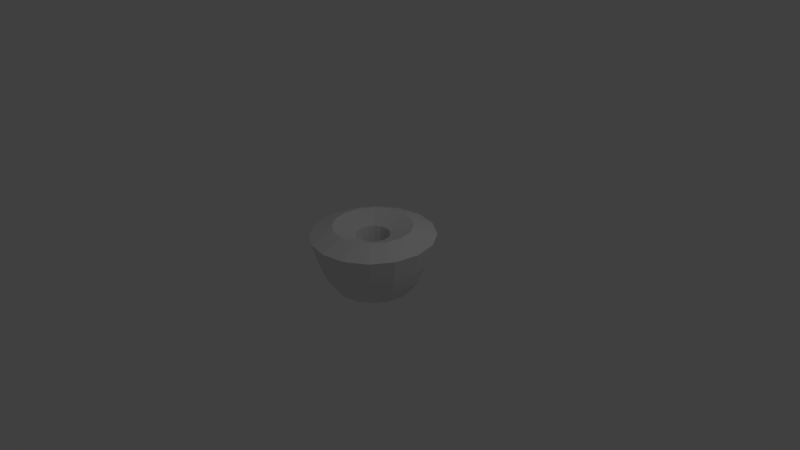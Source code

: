 # Source: puerh-tea.blend  (saved by Blender 2.73.0; exported with 4.5.12 LTS)
import bpy
from mathutils import Matrix  # noqa: F401  (used for matrix-valued properties, if any)

bpy.ops.wm.read_factory_settings(use_empty=True)
scene = bpy.context.scene
scene.name = 'Scene'

# ---- collections
col_collection_1 = bpy.data.collections.new('Collection 1'); scene.collection.children.link(col_collection_1)

# ---- world
world_world = bpy.data.worlds.new('World'); scene.world = world_world
world_world.color = (0.05088, 0.05088, 0.05088)
world_world.use_sun_shadow = False
world_world.sun_shadow_jitter_overblur = 0.0
world_world.cycles.sampling_method = 'MANUAL'
world_world.cycles.sample_map_resolution = 256

# ---- cameras
cam_camera = bpy.data.cameras.new('Camera')
cam_camera.clip_end = 100.0
cam_camera.lens = 35.0
cam_camera.sensor_width = 32.0
cam_camera.sensor_height = 18.0
cam_camera.ortho_scale = 7.314
cam_camera.dof.focus_distance = 0.0
cam_camera.dof.aperture_fstop = 128.0

# ---- lights
light_lamp = bpy.data.lights.new('Lamp', 'POINT')
light_lamp.transmission_factor = 0.0
light_lamp.cutoff_distance = 30.0
light_lamp.energy = 100.0
light_lamp.shadow_buffer_clip_start = 1.001
light_lamp.shadow_soft_size = 0.1
light_lamp.shadow_maximum_resolution = 0.006
light_lamp.use_absolute_resolution = True
light_lamp.cycles.use_multiple_importance_sampling = False

# ---- meshes
me_supertoroid = bpy.data.meshes.new('SuperToroid')
me_supertoroid.from_pydata([(0.7218, -8.646e-10, -0.02114), (0.817, 0.0, 0.297), (0.52, 0.0, 0.42), (0.223, 0.0, 0.297), (0.07679, -8.646e-10, -0.4425), (0.223, 0.0, -0.4269), (0.52, 0.0, -0.42), (0.6274, -8.646e-10, -0.2492), (0.6669, 0.2762, -0.02114), (0.7548, 0.3126, 0.297), (0.4804, 0.199, 0.42), (0.206, 0.08534, 0.297), (0.07095, 0.02939, -0.4425), (0.206, 0.08534, -0.4269), (0.4804, 0.199, -0.42), (0.5796, 0.2401, -0.2492), (0.5104, 0.5104, -0.02114), (0.5777, 0.5777, 0.297), (0.3677, 0.3677, 0.42), (0.1577, 0.1577, 0.297), (0.0543, 0.0543, -0.4425), (0.1577, 0.1577, -0.4269), (0.3677, 0.3677, -0.42), (0.4436, 0.4436, -0.2492), (0.2762, 0.6669, -0.02114), (0.3126, 0.7548, 0.297), (0.199, 0.4804, 0.42), (0.08534, 0.206, 0.297), (0.02939, 0.07095, -0.4425), (0.08534, 0.206, -0.4269), (0.199, 0.4804, -0.42), (0.2401, 0.5796, -0.2492), (-1.729e-09, 0.7218, -0.02114), (5.003e-17, 0.817, 0.297), (3.184e-17, 0.52, 0.42), (1.366e-17, 0.223, 0.297), (-1.729e-09, 0.07679, -0.4425), (1.366e-17, 0.223, -0.4269), (3.184e-17, 0.52, -0.42), (-1.729e-09, 0.6274, -0.2492), (-0.2762, 0.6669, -0.02114), (-0.3126, 0.7548, 0.297), (-0.199, 0.4804, 0.42), (-0.08534, 0.206, 0.297), (-0.02939, 0.07095, -0.4425), (-0.08534, 0.206, -0.4269), (-0.199, 0.4804, -0.42), (-0.2401, 0.5796, -0.2492), (-0.5104, 0.5104, -0.02114), (-0.5777, 0.5777, 0.297), (-0.3677, 0.3677, 0.42), (-0.1577, 0.1577, 0.297), (-0.0543, 0.0543, -0.4425), (-0.1577, 0.1577, -0.4269), (-0.3677, 0.3677, -0.42), (-0.4436, 0.4436, -0.2492), (-0.6669, 0.2762, -0.02114), (-0.7548, 0.3126, 0.297), (-0.4804, 0.199, 0.42), (-0.206, 0.08534, 0.297), (-0.07095, 0.02939, -0.4425), (-0.206, 0.08534, -0.4269), (-0.4804, 0.199, -0.42), (-0.5796, 0.2401, -0.2492), (-0.7218, -8.646e-10, -0.02114), (-0.817, 1.001e-16, 0.297), (-0.52, 6.368e-17, 0.42), (-0.223, 2.731e-17, 0.297), (-0.07679, -8.646e-10, -0.4425), (-0.223, 2.731e-17, -0.4269), (-0.52, 6.368e-17, -0.42), (-0.6274, -8.646e-10, -0.2492), (-0.6669, -0.2762, -0.02114), (-0.7548, -0.3126, 0.297), (-0.4804, -0.199, 0.42), (-0.206, -0.08534, 0.297), (-0.07095, -0.02939, -0.4425), (-0.206, -0.08534, -0.4269), (-0.4804, -0.199, -0.42), (-0.5796, -0.2401, -0.2492), (-0.5104, -0.5104, -0.02114), (-0.5777, -0.5777, 0.297), (-0.3677, -0.3677, 0.42), (-0.1577, -0.1577, 0.297), (-0.0543, -0.0543, -0.4425), (-0.1577, -0.1577, -0.4269), (-0.3677, -0.3677, -0.42), (-0.4436, -0.4436, -0.2492), (-0.2762, -0.6669, -0.02114), (-0.3126, -0.7548, 0.297), (-0.199, -0.4804, 0.42), (-0.08534, -0.206, 0.297), (-0.02939, -0.07095, -0.4425), (-0.08534, -0.206, -0.4269), (-0.199, -0.4804, -0.42), (-0.2401, -0.5796, -0.2492), (-1.729e-09, -0.7218, -0.02114), (-1.501e-16, -0.817, 0.297), (-9.552e-17, -0.52, 0.42), (-4.097e-17, -0.223, 0.297), (-1.729e-09, -0.07679, -0.4425), (-4.097e-17, -0.223, -0.4269), (-9.552e-17, -0.52, -0.42), (-1.729e-09, -0.6274, -0.2492), (0.2762, -0.6669, -0.02114), (0.3126, -0.7548, 0.297), (0.199, -0.4804, 0.42), (0.08534, -0.206, 0.297), (0.02939, -0.07095, -0.4425), (0.08534, -0.206, -0.4269), (0.199, -0.4804, -0.42), (0.2401, -0.5796, -0.2492), (0.5104, -0.5104, -0.02114), (0.5777, -0.5777, 0.297), (0.3677, -0.3677, 0.42), (0.1577, -0.1577, 0.297), (0.0543, -0.0543, -0.4425), (0.1577, -0.1577, -0.4269), (0.3677, -0.3677, -0.42), (0.4436, -0.4436, -0.2492), (0.6669, -0.2762, -0.02114), (0.7548, -0.3126, 0.297), (0.4804, -0.199, 0.42), (0.206, -0.08534, 0.297), (0.07095, -0.02939, -0.4425), (0.206, -0.08534, -0.4269), (0.4804, -0.199, -0.42), (0.5796, -0.2401, -0.2492)], [], [(8, 0, 7, 15), (0, 8, 9, 1), (1, 9, 10, 2), (2, 10, 11, 3), (3, 11, 12, 4), (4, 12, 13, 5), (5, 13, 14, 6), (6, 14, 15, 7), (16, 8, 15, 23), (8, 16, 17, 9), (9, 17, 18, 10), (10, 18, 19, 11), (11, 19, 20, 12), (12, 20, 21, 13), (13, 21, 22, 14), (14, 22, 23, 15), (24, 16, 23, 31), (16, 24, 25, 17), (17, 25, 26, 18), (18, 26, 27, 19), (19, 27, 28, 20), (20, 28, 29, 21), (21, 29, 30, 22), (22, 30, 31, 23), (32, 24, 31, 39), (24, 32, 33, 25), (25, 33, 34, 26), (26, 34, 35, 27), (27, 35, 36, 28), (28, 36, 37, 29), (29, 37, 38, 30), (30, 38, 39, 31), (40, 32, 39, 47), (32, 40, 41, 33), (33, 41, 42, 34), (34, 42, 43, 35), (35, 43, 44, 36), (36, 44, 45, 37), (37, 45, 46, 38), (38, 46, 47, 39), (48, 40, 47, 55), (40, 48, 49, 41), (41, 49, 50, 42), (42, 50, 51, 43), (43, 51, 52, 44), (44, 52, 53, 45), (45, 53, 54, 46), (46, 54, 55, 47), (56, 48, 55, 63), (48, 56, 57, 49), (49, 57, 58, 50), (50, 58, 59, 51), (51, 59, 60, 52), (52, 60, 61, 53), (53, 61, 62, 54), (54, 62, 63, 55), (64, 56, 63, 71), (56, 64, 65, 57), (57, 65, 66, 58), (58, 66, 67, 59), (59, 67, 68, 60), (60, 68, 69, 61), (61, 69, 70, 62), (62, 70, 71, 63), (72, 64, 71, 79), (64, 72, 73, 65), (65, 73, 74, 66), (66, 74, 75, 67), (67, 75, 76, 68), (68, 76, 77, 69), (69, 77, 78, 70), (70, 78, 79, 71), (80, 72, 79, 87), (72, 80, 81, 73), (73, 81, 82, 74), (74, 82, 83, 75), (75, 83, 84, 76), (76, 84, 85, 77), (77, 85, 86, 78), (78, 86, 87, 79), (88, 80, 87, 95), (80, 88, 89, 81), (81, 89, 90, 82), (82, 90, 91, 83), (83, 91, 92, 84), (84, 92, 93, 85), (85, 93, 94, 86), (86, 94, 95, 87), (96, 88, 95, 103), (88, 96, 97, 89), (89, 97, 98, 90), (90, 98, 99, 91), (91, 99, 100, 92), (92, 100, 101, 93), (93, 101, 102, 94), (94, 102, 103, 95), (104, 96, 103, 111), (96, 104, 105, 97), (97, 105, 106, 98), (98, 106, 107, 99), (99, 107, 108, 100), (100, 108, 109, 101), (101, 109, 110, 102), (102, 110, 111, 103), (112, 104, 111, 119), (104, 112, 113, 105), (105, 113, 114, 106), (106, 114, 115, 107), (107, 115, 116, 108), (108, 116, 117, 109), (109, 117, 118, 110), (110, 118, 119, 111), (120, 112, 119, 127), (112, 120, 121, 113), (113, 121, 122, 114), (114, 122, 123, 115), (115, 123, 124, 116), (116, 124, 125, 117), (117, 125, 126, 118), (118, 126, 127, 119), (0, 120, 127, 7), (120, 0, 1, 121), (121, 1, 2, 122), (122, 2, 3, 123), (123, 3, 4, 124), (124, 4, 5, 125), (125, 5, 6, 126), (126, 6, 7, 127), (116, 108, 100, 92, 84, 76, 68, 60, 52, 44, 36, 28, 20, 12, 4, 124)])
_uv = me_supertoroid.uv_layers.new(name='UVMap')
_uv.uv.foreach_set('vector', [0.1063, 0.7294, 0.1127, 0.637, 0.1911, 0.6488, 0.1855, 0.7291, 0.1127, 0.637, 0.1063, 0.7294, 0.0, 0.7278, 0.007257, 0.6232, 0.1086, 0.04015, 0.2006, 0.0, 0.2278, 0.09587, 0.1692, 0.1214, 0.1692, 0.1214, 0.2278, 0.09587, 0.2368, 0.1917, 0.2117, 0.2027, 0.9019, 0.6943, 0.8739, 0.6943, 0.8831, 0.448, 0.8927, 0.448, 0.6694, 0.5903, 0.6598, 0.5903, 0.6506, 0.543, 0.6786, 0.543, 0.6786, 0.543, 0.6506, 0.543, 0.632, 0.4472, 0.6972, 0.4472, 0.2538, 0.6602, 0.2491, 0.7268, 0.1855, 0.7291, 0.1911, 0.6488, 0.1127, 0.8158, 0.1063, 0.7294, 0.1855, 0.7291, 0.1911, 0.8042, 0.1063, 0.7294, 0.1127, 0.8158, 0.007257, 0.8255, 0.0, 0.7278, 0.2006, 0.0, 0.3002, 0.0, 0.2912, 0.09587, 0.2278, 0.09587, 0.2278, 0.09587, 0.2912, 0.09587, 0.264, 0.1917, 0.2368, 0.1917, 0.8739, 0.6943, 0.8481, 0.6935, 0.8742, 0.4477, 0.8831, 0.448, 0.6598, 0.5903, 0.6509, 0.594, 0.6248, 0.554, 0.6506, 0.543, 0.6506, 0.543, 0.6248, 0.554, 0.5718, 0.4727, 0.632, 0.4472, 0.2491, 0.7268, 0.2538, 0.789, 0.1911, 0.8042, 0.1855, 0.7291, 0.1309, 0.8828, 0.1127, 0.8158, 0.1911, 0.8042, 0.207, 0.8624, 0.1127, 0.8158, 0.1309, 0.8828, 0.02792, 0.9014, 0.007257, 0.8255, 0.3002, 0.0, 0.3923, 0.04015, 0.3498, 0.1214, 0.2912, 0.09587, 0.2912, 0.09587, 0.3498, 0.1214, 0.2891, 0.2027, 0.264, 0.1917, 0.8481, 0.6935, 0.8284, 0.6919, 0.8674, 0.4472, 0.8742, 0.4477, 0.6509, 0.594, 0.6441, 0.601, 0.6051, 0.5743, 0.6248, 0.554, 0.6248, 0.554, 0.6051, 0.5743, 0.5258, 0.52, 0.5718, 0.4727, 0.2538, 0.789, 0.2669, 0.8373, 0.207, 0.8624, 0.1911, 0.8042, 0.3909, 0.7991, 0.3948, 0.8847, 0.3235, 0.8685, 0.3201, 0.7941, 0.3948, 0.8847, 0.3909, 0.7991, 0.4905, 0.8036, 0.495, 0.9005, 0.3923, 0.04015, 0.4627, 0.1143, 0.3946, 0.1687, 0.3498, 0.1214, 0.3498, 0.1214, 0.3946, 0.1687, 0.3084, 0.223, 0.2891, 0.2027, 0.6004, 1.0, 0.5749, 0.9942, 0.5803, 0.7836, 0.5891, 0.7856, 0.6441, 0.601, 0.6404, 0.6101, 0.5944, 0.6007, 0.6051, 0.5743, 0.6051, 0.5743, 0.5944, 0.6007, 0.5008, 0.5817, 0.5258, 0.52, 0.2707, 0.8497, 0.2679, 0.788, 0.3201, 0.7941, 0.3235, 0.8685, 0.3895, 0.7064, 0.3909, 0.7991, 0.3201, 0.7941, 0.3189, 0.7136, 0.3909, 0.7991, 0.3895, 0.7064, 0.4889, 0.6987, 0.4905, 0.8036, 0.4627, 0.1143, 0.5008, 0.2113, 0.4189, 0.2303, 0.3946, 0.1687, 0.3946, 0.1687, 0.4189, 0.2303, 0.3188, 0.2494, 0.3084, 0.223, 0.5749, 0.9942, 0.5471, 0.9922, 0.5708, 0.7829, 0.5803, 0.7836, 0.6404, 0.6101, 0.6404, 0.62, 0.5944, 0.6294, 0.5944, 0.6007, 0.5944, 0.6007, 0.5944, 0.6294, 0.5008, 0.6484, 0.5008, 0.5817, 0.2679, 0.788, 0.2669, 0.7213, 0.3189, 0.7136, 0.3201, 0.7941, 0.3909, 0.6207, 0.3895, 0.7064, 0.3189, 0.7136, 0.3201, 0.6391, 0.3895, 0.7064, 0.3909, 0.6207, 0.4905, 0.6017, 0.4889, 0.6987, 0.5008, 0.2113, 0.5008, 0.3162, 0.4189, 0.2971, 0.4189, 0.2303, 0.4189, 0.2303, 0.4189, 0.2971, 0.3188, 0.2781, 0.3188, 0.2494, 0.5471, 0.9922, 0.521, 0.9942, 0.5618, 0.7836, 0.5708, 0.7829, 0.6404, 0.62, 0.6441, 0.6291, 0.6051, 0.6558, 0.5944, 0.6294, 0.5944, 0.6294, 0.6051, 0.6558, 0.5258, 0.7101, 0.5008, 0.6484, 0.2669, 0.7213, 0.2679, 0.6596, 0.3201, 0.6391, 0.3189, 0.7136, 0.3948, 0.5551, 0.3909, 0.6207, 0.3201, 0.6391, 0.3235, 0.5821, 0.3909, 0.6207, 0.3948, 0.5551, 0.495, 0.5275, 0.4905, 0.6017, 0.5008, 0.3162, 0.4627, 0.4131, 0.3946, 0.3588, 0.4189, 0.2971, 0.4189, 0.2971, 0.3946, 0.3588, 0.3084, 0.3045, 0.3188, 0.2781, 0.521, 0.9942, 0.5008, 1.0, 0.5548, 0.7856, 0.5618, 0.7836, 0.6441, 0.6291, 0.6509, 0.6361, 0.6248, 0.6761, 0.6051, 0.6558, 0.6051, 0.6558, 0.6248, 0.6761, 0.5718, 0.7574, 0.5258, 0.7101, 0.2679, 0.6596, 0.2707, 0.6123, 0.3235, 0.5821, 0.3201, 0.6391, 0.8974, 0.1957, 0.9001, 0.2814, 0.829, 0.2641, 0.8267, 0.1897, 0.9001, 0.2814, 0.8974, 0.1957, 0.997, 0.2019, 1.0, 0.2988, 0.4627, 0.4131, 0.3923, 0.4873, 0.3498, 0.406, 0.3946, 0.3588, 0.3946, 0.3588, 0.3498, 0.406, 0.2891, 0.3248, 0.3084, 0.3045, 0.68, 0.9973, 0.6542, 0.9934, 0.645, 0.7829, 0.6539, 0.7843, 0.6509, 0.6361, 0.6598, 0.6398, 0.6506, 0.687, 0.6248, 0.6761, 0.6248, 0.6761, 0.6506, 0.687, 0.632, 0.7829, 0.5718, 0.7574, 0.7766, 0.2445, 0.7746, 0.1828, 0.8267, 0.1897, 0.829, 0.2641, 0.8974, 0.103, 0.8974, 0.1957, 0.8267, 0.1897, 0.8267, 0.1091, 0.8974, 0.1957, 0.8974, 0.103, 0.997, 0.09694, 0.997, 0.2019, 0.3923, 0.4873, 0.3002, 0.5275, 0.2912, 0.4316, 0.3498, 0.406, 0.3498, 0.406, 0.2912, 0.4316, 0.264, 0.3357, 0.2891, 0.3248, 0.6542, 0.9934, 0.6262, 0.9934, 0.6354, 0.7829, 0.645, 0.7829, 0.6598, 0.6398, 0.6694, 0.6398, 0.6786, 0.687, 0.6506, 0.687, 0.6506, 0.687, 0.6786, 0.687, 0.6972, 0.7829, 0.632, 0.7829, 0.7746, 0.1828, 0.7746, 0.116, 0.8267, 0.1091, 0.8267, 0.1897, 0.9001, 0.0174, 0.8974, 0.103, 0.8267, 0.1091, 0.829, 0.03467, 0.8974, 0.103, 0.9001, 0.0174, 1.0, 0.0, 0.997, 0.09694, 0.3002, 0.5275, 0.2006, 0.5275, 0.2278, 0.4316, 0.2912, 0.4316, 0.2912, 0.4316, 0.2278, 0.4316, 0.2368, 0.3357, 0.264, 0.3357, 0.6262, 0.9934, 0.6004, 0.9973, 0.6265, 0.7843, 0.6354, 0.7829, 0.6694, 0.6398, 0.6783, 0.6361, 0.7044, 0.6761, 0.6786, 0.687, 0.6786, 0.687, 0.7044, 0.6761, 0.7574, 0.7574, 0.6972, 0.7829, 0.7746, 0.116, 0.7766, 0.05431, 0.829, 0.03467, 0.8267, 0.1091, 0.6193, 0.09159, 0.6422, 0.02604, 0.7166, 0.05189, 0.6967, 0.1089, 0.6422, 0.02604, 0.6193, 0.09159, 0.5148, 0.07419, 0.5407, 0.0, 0.2006, 0.5275, 0.1086, 0.4873, 0.1692, 0.406, 0.2278, 0.4316, 0.2278, 0.4316, 0.1692, 0.406, 0.2117, 0.3248, 0.2368, 0.3357, 0.8284, 0.696, 0.8481, 0.6948, 0.8705, 0.9409, 0.8637, 0.9413, 0.6783, 0.6361, 0.6851, 0.6291, 0.7241, 0.6558, 0.7044, 0.6761, 0.7044, 0.6761, 0.7241, 0.6558, 0.8034, 0.7101, 0.7574, 0.7574, 0.7746, 0.08128, 0.7582, 0.1285, 0.6967, 0.1089, 0.7166, 0.05189, 0.6069, 0.1772, 0.6193, 0.09159, 0.6967, 0.1089, 0.686, 0.1833, 0.6193, 0.09159, 0.6069, 0.1772, 0.5008, 0.1711, 0.5148, 0.07419, 0.1086, 0.4873, 0.03812, 0.4131, 0.1244, 0.3588, 0.1692, 0.406, 0.1692, 0.406, 0.1244, 0.3588, 0.1925, 0.3045, 0.2117, 0.3248, 0.8481, 0.6948, 0.874, 0.6943, 0.8794, 0.9408, 0.8705, 0.9409, 0.6851, 0.6291, 0.6888, 0.62, 0.7348, 0.6294, 0.7241, 0.6558, 0.7241, 0.6558, 0.7348, 0.6294, 0.8284, 0.6484, 0.8034, 0.7101, 0.7582, 0.1285, 0.7493, 0.1902, 0.686, 0.1833, 0.6967, 0.1089, 0.6069, 0.2699, 0.6069, 0.1772, 0.686, 0.1833, 0.686, 0.2639, 0.6069, 0.1772, 0.6069, 0.2699, 0.5008, 0.276, 0.5008, 0.1711, 0.03812, 0.4131, 3.828e-08, 0.3162, 0.1001, 0.2971, 0.1244, 0.3588, 0.1244, 0.3588, 0.1001, 0.2971, 0.1821, 0.2781, 0.1925, 0.3045, 0.874, 0.6943, 0.9019, 0.6948, 0.8891, 0.9409, 0.8794, 0.9408, 0.6888, 0.62, 0.6888, 0.6101, 0.7348, 0.6007, 0.7348, 0.6294, 0.7348, 0.6294, 0.7348, 0.6007, 0.8284, 0.5817, 0.8284, 0.6484, 0.7493, 0.1902, 0.7493, 0.257, 0.686, 0.2639, 0.686, 0.1833, 0.6193, 0.3556, 0.6069, 0.2699, 0.686, 0.2639, 0.6967, 0.3383, 0.6069, 0.2699, 0.6193, 0.3556, 0.5148, 0.373, 0.5008, 0.276, 3.828e-08, 0.3162, 0.0, 0.2113, 0.1001, 0.2303, 0.1001, 0.2971, 0.1001, 0.2971, 0.1001, 0.2303, 0.1821, 0.2494, 0.1821, 0.2781, 0.9019, 0.6948, 0.9277, 0.696, 0.8979, 0.9413, 0.8891, 0.9409, 0.6888, 0.6101, 0.6851, 0.601, 0.7241, 0.5743, 0.7348, 0.6007, 0.7348, 0.6007, 0.7241, 0.5743, 0.8034, 0.52, 0.8284, 0.5817, 0.7493, 0.257, 0.7582, 0.3187, 0.6967, 0.3383, 0.686, 0.2639, 0.6422, 0.4211, 0.6193, 0.3556, 0.6967, 0.3383, 0.7166, 0.3953, 0.6193, 0.3556, 0.6422, 0.4211, 0.5407, 0.4472, 0.5148, 0.373, 0.0, 0.2113, 0.03812, 0.1143, 0.1244, 0.1687, 0.1001, 0.2303, 0.1001, 0.2303, 0.1244, 0.1687, 0.1925, 0.223, 0.1821, 0.2494, 0.9474, 0.6919, 0.9277, 0.6935, 0.9016, 0.4477, 0.9084, 0.4472, 0.6851, 0.601, 0.6783, 0.594, 0.7044, 0.554, 0.7241, 0.5743, 0.7241, 0.5743, 0.7044, 0.554, 0.7574, 0.4727, 0.8034, 0.52, 0.7582, 0.3187, 0.7746, 0.3659, 0.7166, 0.3953, 0.6967, 0.3383, 0.1127, 0.637, 0.1309, 0.5524, 0.207, 0.5753, 0.1911, 0.6488, 0.1309, 0.5524, 0.1127, 0.637, 0.007257, 0.6232, 0.02792, 0.5275, 0.03812, 0.1143, 0.1086, 0.04015, 0.1692, 0.1214, 0.1244, 0.1687, 0.1244, 0.1687, 0.1692, 0.1214, 0.2117, 0.2027, 0.1925, 0.223, 0.9277, 0.6935, 0.9019, 0.6943, 0.8927, 0.448, 0.9016, 0.4477, 0.6783, 0.594, 0.6694, 0.5903, 0.6786, 0.543, 0.7044, 0.554, 0.7044, 0.554, 0.6786, 0.543, 0.6972, 0.4472, 0.7574, 0.4727, 0.2669, 0.5993, 0.2538, 0.6602, 0.1911, 0.6488, 0.207, 0.5753, 0.6851, 0.601, 0.6888, 0.6101, 0.6888, 0.62, 0.6851, 0.6291, 0.6783, 0.6361, 0.6694, 0.6398, 0.6598, 0.6398, 0.6509, 0.6361, 0.6441, 0.6291, 0.6404, 0.62, 0.6404, 0.6101, 0.6441, 0.601, 0.6509, 0.594, 0.6598, 0.5903, 0.6694, 0.5903, 0.6783, 0.594])
me_supertoroid.use_remesh_preserve_volume = False
me_supertoroid.use_remesh_preserve_attributes = False
me_supertoroid.use_mirror_vertex_groups = False
me_supertoroid.update()

# ---- objects
ob_puerh_tea = bpy.data.objects.new('puerh-tea', me_supertoroid)
ob_lamp = bpy.data.objects.new('Lamp', light_lamp)
ob_camera = bpy.data.objects.new('Camera', cam_camera)

# ---- transforms, parenting, visibility, modifiers, constraints
ob_puerh_tea.location = (0.0, 0.0, 0.0)
ob_puerh_tea.lineart.crease_threshold = 0.0
ob_lamp.location = (4.076, 1.005, 5.904)
ob_lamp.rotation_euler = (0.6503, 0.05522, 1.866)
ob_lamp.lock_rotations_4d = False
ob_lamp.empty_display_type = 'ARROWS'
ob_lamp.color = (0.0, 0.0, 0.0, 0.0)
ob_lamp.lineart.crease_threshold = 0.0
ob_camera.location = (7.481, -6.508, 5.344)
ob_camera.rotation_euler = (1.109, 0.01082, 0.8149)
ob_camera.lock_rotations_4d = False
ob_camera.empty_display_type = 'ARROWS'
ob_camera.color = (0.0, 0.0, 0.0, 0.0)
ob_camera.display_type = 'WIRE'
ob_camera.lineart.crease_threshold = 0.0

# ---- collection membership
col_collection_1.objects.link(ob_puerh_tea)
col_collection_1.objects.link(ob_lamp)
col_collection_1.objects.link(ob_camera)

# ---- scene / render settings (as saved in the file)
scene.camera = ob_camera
scene.frame_start = 1; scene.frame_end = 250; scene.frame_set(1)
scene.render.engine = 'BLENDER_EEVEE_NEXT'
scene.render.resolution_percentage = 50
scene.render.dither_intensity = 0.0
scene.cycles.use_denoising = False
scene.cycles.samples = 10
scene.cycles.sampling_pattern = 'TABULATED_SOBOL'
scene.cycles.light_sampling_threshold = 0.0
scene.cycles.use_adaptive_sampling = False
scene.cycles.use_light_tree = False
scene.cycles.blur_glossy = 0.0
scene.cycles.pixel_filter_type = 'GAUSSIAN'
scene.cycles.sample_clamp_indirect = 0.0
scene.view_settings.view_transform = 'Standard'
bpy.context.view_layer.update()
